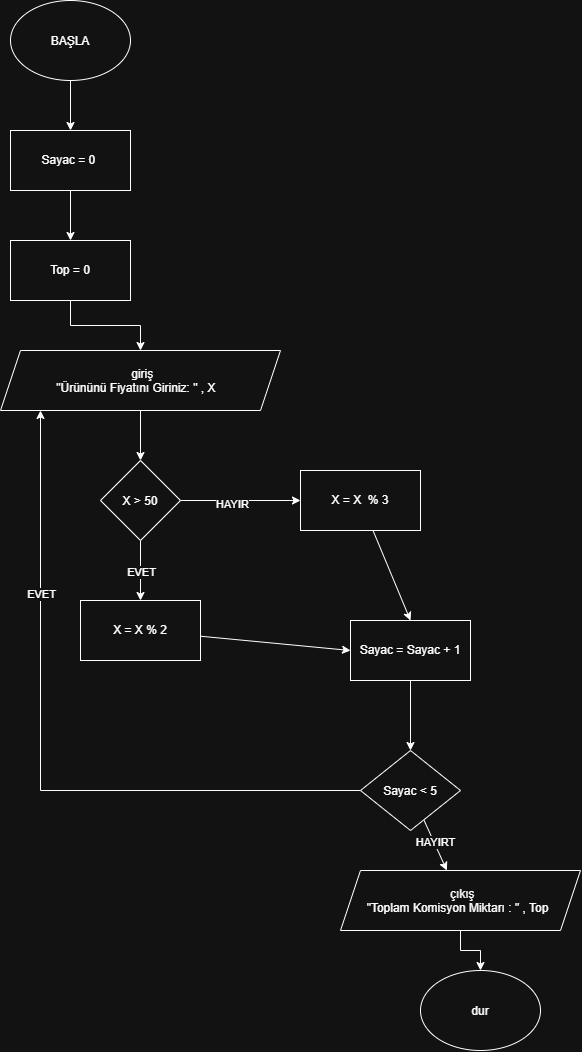

The diagram above was exported from draw.io. Its source (the exported page's mxGraphModel, read from the mxfile embedded in the PNG):
<mxGraphModel dx="2146" dy="1098" grid="1" gridSize="10" guides="1" tooltips="1" connect="1" arrows="1" fold="1" page="1" pageScale="1" pageWidth="827" pageHeight="1169" math="0" shadow="0">
  <root>
    <mxCell id="0" />
    <mxCell id="1" parent="0" />
    <mxCell id="rl3MG0swdQtcgd_u79WI-4" edge="1" parent="1" source="rl3MG0swdQtcgd_u79WI-1" style="edgeStyle=orthogonalEdgeStyle;rounded=0;orthogonalLoop=1;jettySize=auto;html=1;defaultLabelBackgroundColor=page;" target="rl3MG0swdQtcgd_u79WI-2" value="">
      <mxGeometry relative="1" as="geometry" />
    </mxCell>
    <mxCell id="rl3MG0swdQtcgd_u79WI-1" parent="1" style="ellipse;whiteSpace=wrap;html=1;shapeInside=1;" value="BAŞLA" vertex="1">
      <mxGeometry height="80" width="120" x="150" y="40" as="geometry" />
    </mxCell>
    <mxCell id="rl3MG0swdQtcgd_u79WI-5" edge="1" parent="1" source="rl3MG0swdQtcgd_u79WI-2" style="edgeStyle=orthogonalEdgeStyle;rounded=0;orthogonalLoop=1;jettySize=auto;html=1;defaultLabelBackgroundColor=page;" target="rl3MG0swdQtcgd_u79WI-3" value="">
      <mxGeometry relative="1" as="geometry" />
    </mxCell>
    <mxCell id="rl3MG0swdQtcgd_u79WI-2" parent="1" style="rounded=0;whiteSpace=wrap;html=1;" value="Sayac = 0&amp;nbsp;" vertex="1">
      <mxGeometry height="60" width="120" x="150" y="170" as="geometry" />
    </mxCell>
    <mxCell id="rl3MG0swdQtcgd_u79WI-10" edge="1" parent="1" source="rl3MG0swdQtcgd_u79WI-3" style="edgeStyle=orthogonalEdgeStyle;rounded=0;orthogonalLoop=1;jettySize=auto;html=1;defaultLabelBackgroundColor=page;" target="rl3MG0swdQtcgd_u79WI-6" value="">
      <mxGeometry relative="1" as="geometry" />
    </mxCell>
    <mxCell id="rl3MG0swdQtcgd_u79WI-3" parent="1" style="rounded=0;whiteSpace=wrap;html=1;" value="Top = 0" vertex="1">
      <mxGeometry height="60" width="120" x="150" y="280" as="geometry" />
    </mxCell>
    <mxCell id="rl3MG0swdQtcgd_u79WI-11" edge="1" parent="1" source="rl3MG0swdQtcgd_u79WI-6" style="edgeStyle=orthogonalEdgeStyle;rounded=0;orthogonalLoop=1;jettySize=auto;html=1;defaultLabelBackgroundColor=page;" target="rl3MG0swdQtcgd_u79WI-7" value="">
      <mxGeometry relative="1" as="geometry" />
    </mxCell>
    <mxCell id="rl3MG0swdQtcgd_u79WI-6" parent="1" style="shape=parallelogram;perimeter=parallelogramPerimeter;whiteSpace=wrap;html=1;shapeInside=1;fixedSize=1;" value="giriş&lt;div&gt;&quot;Ürününü Fiyatını Giriniz: &quot; , X&amp;nbsp;&lt;/div&gt;" vertex="1">
      <mxGeometry height="60" width="280" x="140" y="390" as="geometry" />
    </mxCell>
    <mxCell id="rl3MG0swdQtcgd_u79WI-12" edge="1" parent="1" source="rl3MG0swdQtcgd_u79WI-7" style="edgeStyle=orthogonalEdgeStyle;rounded=0;orthogonalLoop=1;jettySize=auto;html=1;entryX=0;entryY=0.5;entryDx=0;entryDy=0;defaultLabelBackgroundColor=page;" target="rl3MG0swdQtcgd_u79WI-8">
      <mxGeometry relative="1" as="geometry" />
    </mxCell>
    <mxCell id="rl3MG0swdQtcgd_u79WI-13" connectable="0" parent="rl3MG0swdQtcgd_u79WI-12" style="edgeLabel;html=1;align=center;verticalAlign=middle;resizable=0;points=[];inheritText=1;defaultLabelBackgroundColor=page;" value="HAYIR" vertex="1">
      <mxGeometry relative="1" x="-0.1533" y="-3" as="geometry">
        <mxPoint as="offset" />
      </mxGeometry>
    </mxCell>
    <mxCell id="rl3MG0swdQtcgd_u79WI-14" edge="1" parent="1" source="rl3MG0swdQtcgd_u79WI-7" style="edgeStyle=orthogonalEdgeStyle;rounded=0;orthogonalLoop=1;jettySize=auto;html=1;defaultLabelBackgroundColor=page;" target="rl3MG0swdQtcgd_u79WI-9" value="">
      <mxGeometry relative="1" as="geometry" />
    </mxCell>
    <mxCell id="rl3MG0swdQtcgd_u79WI-15" connectable="0" parent="rl3MG0swdQtcgd_u79WI-14" style="edgeLabel;html=1;align=center;verticalAlign=middle;resizable=0;points=[];inheritText=1;defaultLabelBackgroundColor=page;" value="EVET" vertex="1">
      <mxGeometry relative="1" x="0.02" as="geometry">
        <mxPoint as="offset" />
      </mxGeometry>
    </mxCell>
    <mxCell id="rl3MG0swdQtcgd_u79WI-7" parent="1" style="rhombus;whiteSpace=wrap;html=1;shapeInside=1;" value="X &amp;gt; 50" vertex="1">
      <mxGeometry height="80" width="80" x="240" y="500" as="geometry" />
    </mxCell>
    <mxCell id="rl3MG0swdQtcgd_u79WI-17" edge="1" parent="1" source="rl3MG0swdQtcgd_u79WI-8" style="rounded=0;orthogonalLoop=1;jettySize=auto;html=1;entryX=0.5;entryY=0;entryDx=0;entryDy=0;defaultLabelBackgroundColor=page;" target="rl3MG0swdQtcgd_u79WI-16">
      <mxGeometry relative="1" as="geometry" />
    </mxCell>
    <mxCell id="rl3MG0swdQtcgd_u79WI-8" parent="1" style="rounded=0;whiteSpace=wrap;html=1;" value="X = X&amp;nbsp; % 3" vertex="1">
      <mxGeometry height="60" width="120" x="440" y="510" as="geometry" />
    </mxCell>
    <mxCell id="rl3MG0swdQtcgd_u79WI-18" edge="1" parent="1" source="rl3MG0swdQtcgd_u79WI-9" style="rounded=0;orthogonalLoop=1;jettySize=auto;html=1;entryX=0;entryY=0.5;entryDx=0;entryDy=0;defaultLabelBackgroundColor=page;" target="rl3MG0swdQtcgd_u79WI-16">
      <mxGeometry relative="1" as="geometry" />
    </mxCell>
    <mxCell id="rl3MG0swdQtcgd_u79WI-9" parent="1" style="rounded=0;whiteSpace=wrap;html=1;" value="X = X % 2" vertex="1">
      <mxGeometry height="60" width="120" x="220" y="640" as="geometry" />
    </mxCell>
    <mxCell id="rl3MG0swdQtcgd_u79WI-25" edge="1" parent="1" source="rl3MG0swdQtcgd_u79WI-16" style="edgeStyle=orthogonalEdgeStyle;rounded=0;orthogonalLoop=1;jettySize=auto;html=1;defaultLabelBackgroundColor=page;" target="rl3MG0swdQtcgd_u79WI-19" value="">
      <mxGeometry relative="1" as="geometry" />
    </mxCell>
    <mxCell id="rl3MG0swdQtcgd_u79WI-16" parent="1" style="rounded=0;whiteSpace=wrap;html=1;" value="Sayac = Sayac + 1" vertex="1">
      <mxGeometry height="60" width="120" x="490" y="660" as="geometry" />
    </mxCell>
    <mxCell id="rl3MG0swdQtcgd_u79WI-23" edge="1" parent="1" source="rl3MG0swdQtcgd_u79WI-19" style="rounded=0;orthogonalLoop=1;jettySize=auto;html=1;defaultLabelBackgroundColor=page;" target="rl3MG0swdQtcgd_u79WI-20" value="">
      <mxGeometry relative="1" as="geometry" />
    </mxCell>
    <mxCell id="rl3MG0swdQtcgd_u79WI-26" connectable="0" parent="rl3MG0swdQtcgd_u79WI-23" style="edgeLabel;html=1;align=center;verticalAlign=middle;resizable=0;points=[];inheritText=1;defaultLabelBackgroundColor=page;" value="HAYIRT" vertex="1">
      <mxGeometry relative="1" x="-0.096" y="1" as="geometry">
        <mxPoint as="offset" />
      </mxGeometry>
    </mxCell>
    <mxCell id="rl3MG0swdQtcgd_u79WI-27" edge="1" parent="1" source="rl3MG0swdQtcgd_u79WI-19" style="edgeStyle=orthogonalEdgeStyle;rounded=0;orthogonalLoop=1;jettySize=auto;html=1;exitX=0;exitY=0.5;exitDx=0;exitDy=0;defaultLabelBackgroundColor=page;">
      <mxGeometry relative="1" x="-0.3714" as="geometry">
        <mxPoint x="180" y="450" as="targetPoint" />
      </mxGeometry>
    </mxCell>
    <mxCell id="rl3MG0swdQtcgd_u79WI-28" connectable="0" parent="rl3MG0swdQtcgd_u79WI-27" style="edgeLabel;html=1;align=center;verticalAlign=middle;resizable=0;points=[];inheritText=1;defaultLabelBackgroundColor=page;" value="EVET" vertex="1">
      <mxGeometry relative="1" x="0.4761" as="geometry">
        <mxPoint as="offset" />
      </mxGeometry>
    </mxCell>
    <mxCell id="rl3MG0swdQtcgd_u79WI-19" parent="1" style="rhombus;whiteSpace=wrap;html=1;shapeInside=1;" value="Sayac &amp;lt; 5" vertex="1">
      <mxGeometry height="80" width="100" x="500" y="790" as="geometry" />
    </mxCell>
    <mxCell id="rl3MG0swdQtcgd_u79WI-24" edge="1" parent="1" source="rl3MG0swdQtcgd_u79WI-20" style="edgeStyle=orthogonalEdgeStyle;rounded=0;orthogonalLoop=1;jettySize=auto;html=1;defaultLabelBackgroundColor=page;" target="rl3MG0swdQtcgd_u79WI-21" value="">
      <mxGeometry relative="1" as="geometry" />
    </mxCell>
    <mxCell id="rl3MG0swdQtcgd_u79WI-20" parent="1" style="shape=parallelogram;perimeter=parallelogramPerimeter;whiteSpace=wrap;html=1;shapeInside=1;fixedSize=1;" value="çıkış&lt;div&gt;&quot;Toplam Komisyon Miktarı : &quot; , Top&lt;/div&gt;" vertex="1">
      <mxGeometry height="60" width="240" x="480" y="910" as="geometry" />
    </mxCell>
    <mxCell id="rl3MG0swdQtcgd_u79WI-21" parent="1" style="ellipse;whiteSpace=wrap;html=1;shapeInside=1;" value="dur" vertex="1">
      <mxGeometry height="80" width="120" x="560" y="1010" as="geometry" />
    </mxCell>
  </root>
</mxGraphModel>